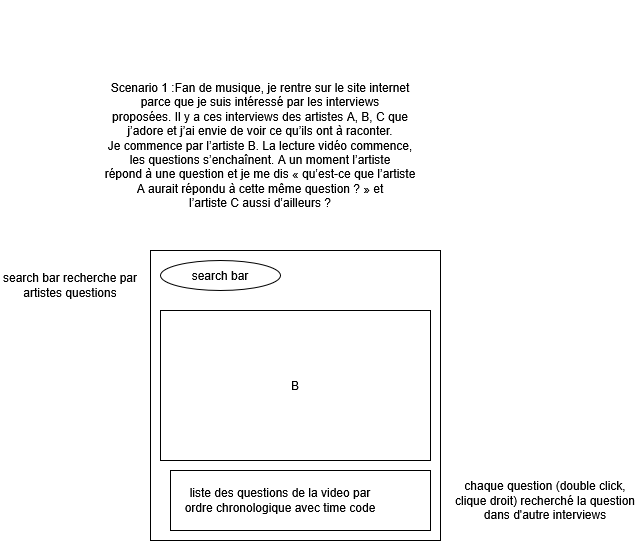

The diagram above was exported from draw.io. Its source (the exported page's mxGraphModel, read from the mxfile embedded in the PNG):
<mxGraphModel dx="943" dy="2008" grid="1" gridSize="10" guides="1" tooltips="1" connect="1" arrows="1" fold="1" page="1" pageScale="1" pageWidth="827" pageHeight="1169" math="0" shadow="0">
  <root>
    <mxCell id="0" />
    <mxCell id="1" parent="0" />
    <mxCell id="flYBGyxh5BuHaW_wQIzy-1" parent="1" style="text;html=1;align=center;verticalAlign=middle;whiteSpace=wrap;rounded=0;" value="Scenario 1 :Fan de musique, je rentre sur le site internet parce que je suis intéressé par les interviews&lt;br&gt;proposées. Il y a ces interviews des artistes A, B, C que jʼadore et jʼai envie de voir ce quʼils ont à raconter.&lt;br&gt;Je commence par lʼartiste B. La lecture vidéo commence, les questions sʼenchaînent. A un moment lʼartiste&lt;br&gt;répond à une question et je me dis « quʼest-ce que lʼartiste A aurait répondu à cette même question ? » et&lt;br&gt;lʼartiste C aussi dʼailleurs ?" vertex="1">
      <mxGeometry height="290" width="320" x="230" y="-960" as="geometry" />
    </mxCell>
    <mxCell id="flYBGyxh5BuHaW_wQIzy-9" parent="1" style="whiteSpace=wrap;html=1;aspect=fixed;" value="" vertex="1">
      <mxGeometry height="290" width="290" x="280" y="-710" as="geometry" />
    </mxCell>
    <mxCell id="flYBGyxh5BuHaW_wQIzy-10" parent="1" style="rounded=0;whiteSpace=wrap;html=1;" value="" vertex="1">
      <mxGeometry height="150" width="270" x="290" y="-650" as="geometry" />
    </mxCell>
    <mxCell id="flYBGyxh5BuHaW_wQIzy-11" parent="1" style="text;html=1;align=center;verticalAlign=middle;whiteSpace=wrap;rounded=0;" value="B" vertex="1">
      <mxGeometry height="30" width="60" x="395" y="-590" as="geometry" />
    </mxCell>
    <mxCell id="flYBGyxh5BuHaW_wQIzy-12" parent="1" style="rounded=0;whiteSpace=wrap;html=1;" value="" vertex="1">
      <mxGeometry height="60" width="260" x="300" y="-490" as="geometry" />
    </mxCell>
    <mxCell id="flYBGyxh5BuHaW_wQIzy-13" parent="1" style="text;html=1;align=center;verticalAlign=middle;whiteSpace=wrap;rounded=0;" value="liste des questions de la video par ordre chronologique avec time code" vertex="1">
      <mxGeometry height="30" width="200" x="310" y="-475" as="geometry" />
    </mxCell>
    <mxCell id="flYBGyxh5BuHaW_wQIzy-14" parent="1" style="ellipse;whiteSpace=wrap;html=1;" value="" vertex="1">
      <mxGeometry height="30" width="120" x="290" y="-700" as="geometry" />
    </mxCell>
    <mxCell id="flYBGyxh5BuHaW_wQIzy-15" parent="1" style="text;html=1;align=center;verticalAlign=middle;whiteSpace=wrap;rounded=0;" value="search bar" vertex="1">
      <mxGeometry height="30" width="60" x="320" y="-700" as="geometry" />
    </mxCell>
    <mxCell id="flYBGyxh5BuHaW_wQIzy-16" parent="1" style="text;html=1;align=center;verticalAlign=middle;whiteSpace=wrap;rounded=0;" value="search bar recherche par artistes questions" vertex="1">
      <mxGeometry height="30" width="140" x="130" y="-690" as="geometry" />
    </mxCell>
    <mxCell id="flYBGyxh5BuHaW_wQIzy-17" parent="1" style="text;html=1;align=center;verticalAlign=middle;whiteSpace=wrap;rounded=0;" value="chaque question (double click, clique droit) recherché la question dans d'autre interviews" vertex="1">
      <mxGeometry height="30" width="190" x="580" y="-475" as="geometry" />
    </mxCell>
  </root>
</mxGraphModel>